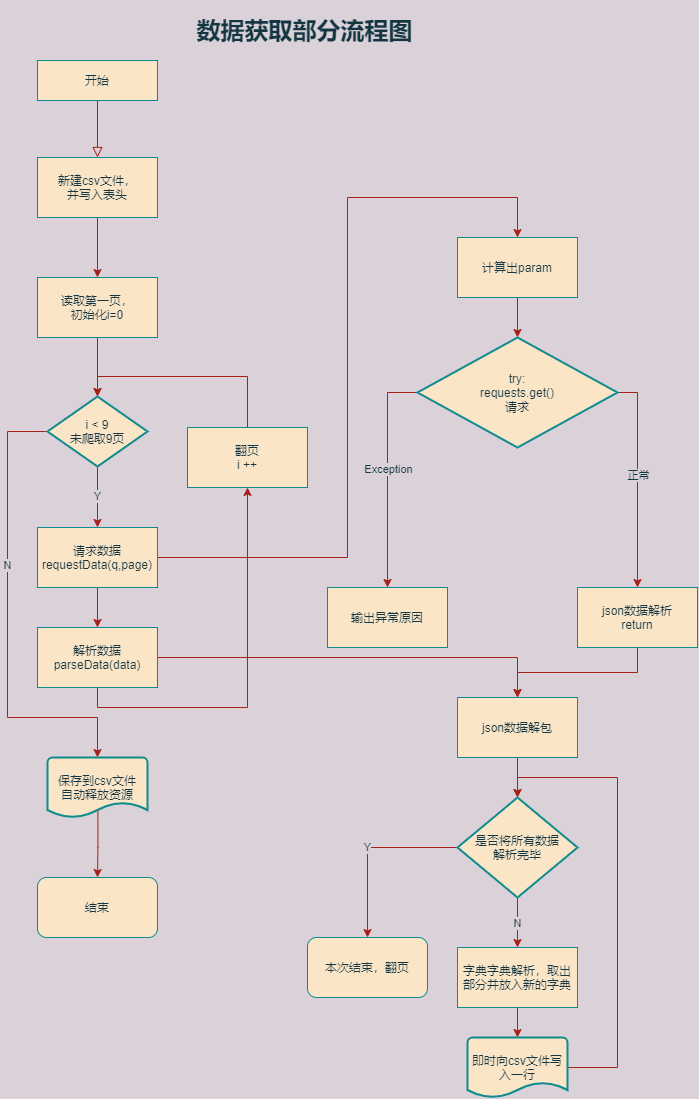

The diagram above was exported from draw.io. Its source (the exported page's mxGraphModel, read from the mxfile embedded in the PNG):
<mxGraphModel dx="1483" dy="927" grid="1" gridSize="10" guides="1" tooltips="1" connect="1" arrows="1" fold="1" page="1" pageScale="1" pageWidth="827" pageHeight="1169" background="#DAD2D8" math="0" shadow="0">
  <root>
    <mxCell id="WIyWlLk6GJQsqaUBKTNV-0" />
    <mxCell id="WIyWlLk6GJQsqaUBKTNV-1" parent="WIyWlLk6GJQsqaUBKTNV-0" />
    <mxCell id="WIyWlLk6GJQsqaUBKTNV-2" value="" style="html=1;jettySize=auto;orthogonalLoop=1;fontSize=11;endArrow=block;endFill=0;endSize=8;strokeWidth=1;shadow=0;labelBackgroundColor=none;edgeStyle=orthogonalEdgeStyle;entryX=0.5;entryY=0;entryDx=0;entryDy=0;rounded=0;strokeColor=#A8201A;fontColor=#143642;" parent="WIyWlLk6GJQsqaUBKTNV-1" source="WIyWlLk6GJQsqaUBKTNV-3" target="Wts47bd92snHH9T9Gmvu-5" edge="1">
      <mxGeometry relative="1" as="geometry">
        <mxPoint x="220" y="170" as="targetPoint" />
      </mxGeometry>
    </mxCell>
    <mxCell id="WIyWlLk6GJQsqaUBKTNV-3" value="开始" style="whiteSpace=wrap;html=1;fontSize=12;glass=0;strokeWidth=1;shadow=0;rounded=0;fillColor=#FAE5C7;strokeColor=#0F8B8D;fontColor=#143642;" parent="WIyWlLk6GJQsqaUBKTNV-1" vertex="1">
      <mxGeometry x="160" y="73" width="120" height="40" as="geometry" />
    </mxCell>
    <mxCell id="Wts47bd92snHH9T9Gmvu-9" style="edgeStyle=orthogonalEdgeStyle;orthogonalLoop=1;jettySize=auto;html=1;exitX=0.5;exitY=1;exitDx=0;exitDy=0;rounded=0;strokeColor=#A8201A;fontColor=#143642;labelBackgroundColor=#DAD2D8;" edge="1" parent="WIyWlLk6GJQsqaUBKTNV-1" source="Wts47bd92snHH9T9Gmvu-5" target="Wts47bd92snHH9T9Gmvu-6">
      <mxGeometry relative="1" as="geometry" />
    </mxCell>
    <mxCell id="Wts47bd92snHH9T9Gmvu-5" value="新建csv文件，&lt;br&gt;并写入表头" style="whiteSpace=wrap;html=1;rounded=0;fillColor=#FAE5C7;strokeColor=#0F8B8D;fontColor=#143642;" vertex="1" parent="WIyWlLk6GJQsqaUBKTNV-1">
      <mxGeometry x="160" y="170" width="120" height="60" as="geometry" />
    </mxCell>
    <mxCell id="Wts47bd92snHH9T9Gmvu-15" style="edgeStyle=orthogonalEdgeStyle;orthogonalLoop=1;jettySize=auto;html=1;exitX=0.5;exitY=1;exitDx=0;exitDy=0;rounded=0;strokeColor=#A8201A;fontColor=#143642;labelBackgroundColor=#DAD2D8;" edge="1" parent="WIyWlLk6GJQsqaUBKTNV-1" source="Wts47bd92snHH9T9Gmvu-6" target="Wts47bd92snHH9T9Gmvu-14">
      <mxGeometry relative="1" as="geometry" />
    </mxCell>
    <mxCell id="Wts47bd92snHH9T9Gmvu-6" value="读取第一页，&lt;br&gt;初始化i=0" style="whiteSpace=wrap;html=1;rounded=0;fillColor=#FAE5C7;strokeColor=#0F8B8D;fontColor=#143642;" vertex="1" parent="WIyWlLk6GJQsqaUBKTNV-1">
      <mxGeometry x="160" y="290" width="120" height="60" as="geometry" />
    </mxCell>
    <mxCell id="Wts47bd92snHH9T9Gmvu-12" style="edgeStyle=orthogonalEdgeStyle;orthogonalLoop=1;jettySize=auto;html=1;entryX=0.5;entryY=0;entryDx=0;entryDy=0;rounded=0;strokeColor=#A8201A;fontColor=#143642;labelBackgroundColor=#DAD2D8;" edge="1" parent="WIyWlLk6GJQsqaUBKTNV-1" source="Wts47bd92snHH9T9Gmvu-7" target="Wts47bd92snHH9T9Gmvu-8">
      <mxGeometry relative="1" as="geometry" />
    </mxCell>
    <mxCell id="Wts47bd92snHH9T9Gmvu-27" style="edgeStyle=orthogonalEdgeStyle;orthogonalLoop=1;jettySize=auto;html=1;exitX=1;exitY=0.5;exitDx=0;exitDy=0;entryX=0.5;entryY=0;entryDx=0;entryDy=0;rounded=0;strokeColor=#A8201A;fontColor=#143642;labelBackgroundColor=#DAD2D8;" edge="1" parent="WIyWlLk6GJQsqaUBKTNV-1" source="Wts47bd92snHH9T9Gmvu-7" target="Wts47bd92snHH9T9Gmvu-26">
      <mxGeometry relative="1" as="geometry">
        <Array as="points">
          <mxPoint x="470" y="570" />
          <mxPoint x="470" y="210" />
          <mxPoint x="640" y="210" />
        </Array>
      </mxGeometry>
    </mxCell>
    <mxCell id="Wts47bd92snHH9T9Gmvu-7" value="&lt;div&gt;请求数据&lt;/div&gt;&lt;div&gt;requestData(q,page)&lt;/div&gt;" style="whiteSpace=wrap;html=1;rounded=0;fillColor=#FAE5C7;strokeColor=#0F8B8D;fontColor=#143642;" vertex="1" parent="WIyWlLk6GJQsqaUBKTNV-1">
      <mxGeometry x="160" y="540" width="120" height="60" as="geometry" />
    </mxCell>
    <mxCell id="Wts47bd92snHH9T9Gmvu-19" style="edgeStyle=orthogonalEdgeStyle;orthogonalLoop=1;jettySize=auto;html=1;entryX=0.5;entryY=1;entryDx=0;entryDy=0;exitX=0.5;exitY=1;exitDx=0;exitDy=0;rounded=0;strokeColor=#A8201A;fontColor=#143642;labelBackgroundColor=#DAD2D8;" edge="1" parent="WIyWlLk6GJQsqaUBKTNV-1" source="Wts47bd92snHH9T9Gmvu-8" target="Wts47bd92snHH9T9Gmvu-18">
      <mxGeometry relative="1" as="geometry" />
    </mxCell>
    <mxCell id="Wts47bd92snHH9T9Gmvu-39" style="edgeStyle=orthogonalEdgeStyle;orthogonalLoop=1;jettySize=auto;html=1;exitX=1;exitY=0.5;exitDx=0;exitDy=0;rounded=0;strokeColor=#A8201A;fontColor=#143642;labelBackgroundColor=#DAD2D8;" edge="1" parent="WIyWlLk6GJQsqaUBKTNV-1" source="Wts47bd92snHH9T9Gmvu-8" target="Wts47bd92snHH9T9Gmvu-37">
      <mxGeometry relative="1" as="geometry" />
    </mxCell>
    <mxCell id="Wts47bd92snHH9T9Gmvu-8" value="&lt;div&gt;解析数据&lt;/div&gt;&lt;div&gt;parseData(data)&lt;/div&gt;" style="whiteSpace=wrap;html=1;rounded=0;fillColor=#FAE5C7;strokeColor=#0F8B8D;fontColor=#143642;" vertex="1" parent="WIyWlLk6GJQsqaUBKTNV-1">
      <mxGeometry x="160" y="640" width="120" height="60" as="geometry" />
    </mxCell>
    <mxCell id="Wts47bd92snHH9T9Gmvu-16" value="Y" style="edgeStyle=orthogonalEdgeStyle;orthogonalLoop=1;jettySize=auto;html=1;exitX=0.5;exitY=1;exitDx=0;exitDy=0;exitPerimeter=0;entryX=0.5;entryY=0;entryDx=0;entryDy=0;rounded=0;strokeColor=#A8201A;fontColor=#143642;labelBackgroundColor=#DAD2D8;" edge="1" parent="WIyWlLk6GJQsqaUBKTNV-1" source="Wts47bd92snHH9T9Gmvu-14" target="Wts47bd92snHH9T9Gmvu-7">
      <mxGeometry relative="1" as="geometry" />
    </mxCell>
    <mxCell id="Wts47bd92snHH9T9Gmvu-21" style="edgeStyle=orthogonalEdgeStyle;orthogonalLoop=1;jettySize=auto;html=1;exitX=0;exitY=0.5;exitDx=0;exitDy=0;exitPerimeter=0;entryX=0.5;entryY=0;entryDx=0;entryDy=0;rounded=0;strokeColor=#A8201A;fontColor=#143642;labelBackgroundColor=#DAD2D8;" edge="1" parent="WIyWlLk6GJQsqaUBKTNV-1" source="Wts47bd92snHH9T9Gmvu-14">
      <mxGeometry relative="1" as="geometry">
        <mxPoint x="220" y="770" as="targetPoint" />
        <Array as="points">
          <mxPoint x="130" y="444" />
          <mxPoint x="130" y="730" />
          <mxPoint x="220" y="730" />
        </Array>
      </mxGeometry>
    </mxCell>
    <mxCell id="Wts47bd92snHH9T9Gmvu-53" value="N" style="edgeLabel;html=1;align=center;verticalAlign=middle;resizable=0;points=[];rounded=0;fontColor=#143642;labelBackgroundColor=#DAD2D8;" vertex="1" connectable="0" parent="Wts47bd92snHH9T9Gmvu-21">
      <mxGeometry x="-0.243" y="-1" relative="1" as="geometry">
        <mxPoint as="offset" />
      </mxGeometry>
    </mxCell>
    <mxCell id="Wts47bd92snHH9T9Gmvu-14" value="i &amp;lt; 9&lt;br&gt;未爬取9页" style="strokeWidth=2;html=1;shape=mxgraph.flowchart.decision;whiteSpace=wrap;rounded=0;fillColor=#FAE5C7;strokeColor=#0F8B8D;fontColor=#143642;" vertex="1" parent="WIyWlLk6GJQsqaUBKTNV-1">
      <mxGeometry x="170" y="409" width="100" height="70" as="geometry" />
    </mxCell>
    <mxCell id="Wts47bd92snHH9T9Gmvu-20" style="edgeStyle=orthogonalEdgeStyle;orthogonalLoop=1;jettySize=auto;html=1;exitX=0.5;exitY=0;exitDx=0;exitDy=0;entryX=0.5;entryY=0;entryDx=0;entryDy=0;entryPerimeter=0;rounded=0;strokeColor=#A8201A;fontColor=#143642;labelBackgroundColor=#DAD2D8;" edge="1" parent="WIyWlLk6GJQsqaUBKTNV-1" source="Wts47bd92snHH9T9Gmvu-18" target="Wts47bd92snHH9T9Gmvu-14">
      <mxGeometry relative="1" as="geometry" />
    </mxCell>
    <mxCell id="Wts47bd92snHH9T9Gmvu-18" value="翻页&lt;br&gt;i ++" style="whiteSpace=wrap;html=1;rounded=0;fillColor=#FAE5C7;strokeColor=#0F8B8D;fontColor=#143642;" vertex="1" parent="WIyWlLk6GJQsqaUBKTNV-1">
      <mxGeometry x="310" y="440" width="120" height="60" as="geometry" />
    </mxCell>
    <mxCell id="Wts47bd92snHH9T9Gmvu-25" style="edgeStyle=orthogonalEdgeStyle;orthogonalLoop=1;jettySize=auto;html=1;exitX=0.504;exitY=0.873;exitDx=0;exitDy=0;exitPerimeter=0;rounded=0;strokeColor=#A8201A;fontColor=#143642;labelBackgroundColor=#DAD2D8;" edge="1" parent="WIyWlLk6GJQsqaUBKTNV-1" source="Wts47bd92snHH9T9Gmvu-23">
      <mxGeometry relative="1" as="geometry">
        <mxPoint x="220.0000000000001" y="890" as="targetPoint" />
      </mxGeometry>
    </mxCell>
    <mxCell id="Wts47bd92snHH9T9Gmvu-23" value="保存到csv文件&lt;br&gt;自动释放资源" style="strokeWidth=2;html=1;shape=mxgraph.flowchart.document2;whiteSpace=wrap;size=0.25;rounded=0;fillColor=#FAE5C7;strokeColor=#0F8B8D;fontColor=#143642;" vertex="1" parent="WIyWlLk6GJQsqaUBKTNV-1">
      <mxGeometry x="170" y="770" width="100" height="60" as="geometry" />
    </mxCell>
    <mxCell id="Wts47bd92snHH9T9Gmvu-33" style="edgeStyle=orthogonalEdgeStyle;orthogonalLoop=1;jettySize=auto;html=1;exitX=0.5;exitY=1;exitDx=0;exitDy=0;entryX=0.5;entryY=0;entryDx=0;entryDy=0;entryPerimeter=0;rounded=0;strokeColor=#A8201A;fontColor=#143642;labelBackgroundColor=#DAD2D8;" edge="1" parent="WIyWlLk6GJQsqaUBKTNV-1" source="Wts47bd92snHH9T9Gmvu-26" target="Wts47bd92snHH9T9Gmvu-29">
      <mxGeometry relative="1" as="geometry" />
    </mxCell>
    <mxCell id="Wts47bd92snHH9T9Gmvu-26" value="计算出param&lt;br&gt;" style="whiteSpace=wrap;html=1;rounded=0;fillColor=#FAE5C7;strokeColor=#0F8B8D;fontColor=#143642;" vertex="1" parent="WIyWlLk6GJQsqaUBKTNV-1">
      <mxGeometry x="580" y="250" width="120" height="60" as="geometry" />
    </mxCell>
    <mxCell id="Wts47bd92snHH9T9Gmvu-31" style="edgeStyle=orthogonalEdgeStyle;orthogonalLoop=1;jettySize=auto;html=1;exitX=0;exitY=0.5;exitDx=0;exitDy=0;exitPerimeter=0;entryX=0.5;entryY=0;entryDx=0;entryDy=0;rounded=0;strokeColor=#A8201A;fontColor=#143642;labelBackgroundColor=#DAD2D8;" edge="1" parent="WIyWlLk6GJQsqaUBKTNV-1" source="Wts47bd92snHH9T9Gmvu-29" target="Wts47bd92snHH9T9Gmvu-30">
      <mxGeometry relative="1" as="geometry">
        <Array as="points">
          <mxPoint x="510" y="405" />
          <mxPoint x="510" y="600" />
        </Array>
      </mxGeometry>
    </mxCell>
    <mxCell id="Wts47bd92snHH9T9Gmvu-32" value="Exception" style="edgeLabel;html=1;align=center;verticalAlign=middle;resizable=0;points=[];rounded=0;fontColor=#143642;labelBackgroundColor=#DAD2D8;" vertex="1" connectable="0" parent="Wts47bd92snHH9T9Gmvu-31">
      <mxGeometry x="-0.059" relative="1" as="geometry">
        <mxPoint y="1" as="offset" />
      </mxGeometry>
    </mxCell>
    <mxCell id="Wts47bd92snHH9T9Gmvu-35" style="edgeStyle=orthogonalEdgeStyle;orthogonalLoop=1;jettySize=auto;html=1;exitX=1;exitY=0.5;exitDx=0;exitDy=0;exitPerimeter=0;rounded=0;strokeColor=#A8201A;fontColor=#143642;labelBackgroundColor=#DAD2D8;" edge="1" parent="WIyWlLk6GJQsqaUBKTNV-1" source="Wts47bd92snHH9T9Gmvu-29" target="Wts47bd92snHH9T9Gmvu-34">
      <mxGeometry relative="1" as="geometry" />
    </mxCell>
    <mxCell id="Wts47bd92snHH9T9Gmvu-36" value="正常" style="edgeLabel;html=1;align=center;verticalAlign=middle;resizable=0;points=[];rounded=0;fontColor=#143642;labelBackgroundColor=#DAD2D8;" vertex="1" connectable="0" parent="Wts47bd92snHH9T9Gmvu-35">
      <mxGeometry x="-0.0512" relative="1" as="geometry">
        <mxPoint y="1" as="offset" />
      </mxGeometry>
    </mxCell>
    <mxCell id="Wts47bd92snHH9T9Gmvu-29" value="try:&lt;br&gt;requests.get()&lt;br&gt;请求" style="strokeWidth=2;html=1;shape=mxgraph.flowchart.decision;whiteSpace=wrap;rounded=0;fillColor=#FAE5C7;strokeColor=#0F8B8D;fontColor=#143642;" vertex="1" parent="WIyWlLk6GJQsqaUBKTNV-1">
      <mxGeometry x="540" y="350" width="200" height="110" as="geometry" />
    </mxCell>
    <mxCell id="Wts47bd92snHH9T9Gmvu-30" value="输出异常原因" style="whiteSpace=wrap;html=1;rounded=0;fillColor=#FAE5C7;strokeColor=#0F8B8D;fontColor=#143642;" vertex="1" parent="WIyWlLk6GJQsqaUBKTNV-1">
      <mxGeometry x="450" y="600" width="120" height="60" as="geometry" />
    </mxCell>
    <mxCell id="Wts47bd92snHH9T9Gmvu-38" style="edgeStyle=orthogonalEdgeStyle;orthogonalLoop=1;jettySize=auto;html=1;exitX=0.5;exitY=1;exitDx=0;exitDy=0;entryX=0.5;entryY=0;entryDx=0;entryDy=0;rounded=0;strokeColor=#A8201A;fontColor=#143642;labelBackgroundColor=#DAD2D8;" edge="1" parent="WIyWlLk6GJQsqaUBKTNV-1" source="Wts47bd92snHH9T9Gmvu-34" target="Wts47bd92snHH9T9Gmvu-37">
      <mxGeometry relative="1" as="geometry" />
    </mxCell>
    <mxCell id="Wts47bd92snHH9T9Gmvu-34" value="json数据解析&lt;br&gt;return" style="whiteSpace=wrap;html=1;rounded=0;fillColor=#FAE5C7;strokeColor=#0F8B8D;fontColor=#143642;" vertex="1" parent="WIyWlLk6GJQsqaUBKTNV-1">
      <mxGeometry x="700" y="600" width="120" height="60" as="geometry" />
    </mxCell>
    <mxCell id="Wts47bd92snHH9T9Gmvu-51" style="edgeStyle=orthogonalEdgeStyle;orthogonalLoop=1;jettySize=auto;html=1;exitX=0.5;exitY=1;exitDx=0;exitDy=0;entryX=0.5;entryY=0;entryDx=0;entryDy=0;entryPerimeter=0;rounded=0;strokeColor=#A8201A;fontColor=#143642;labelBackgroundColor=#DAD2D8;" edge="1" parent="WIyWlLk6GJQsqaUBKTNV-1" source="Wts47bd92snHH9T9Gmvu-37" target="Wts47bd92snHH9T9Gmvu-46">
      <mxGeometry relative="1" as="geometry" />
    </mxCell>
    <mxCell id="Wts47bd92snHH9T9Gmvu-37" value="json数据解包" style="whiteSpace=wrap;html=1;rounded=0;fillColor=#FAE5C7;strokeColor=#0F8B8D;fontColor=#143642;" vertex="1" parent="WIyWlLk6GJQsqaUBKTNV-1">
      <mxGeometry x="580" y="710" width="120" height="60" as="geometry" />
    </mxCell>
    <mxCell id="Wts47bd92snHH9T9Gmvu-45" style="edgeStyle=orthogonalEdgeStyle;orthogonalLoop=1;jettySize=auto;html=1;exitX=0.5;exitY=1;exitDx=0;exitDy=0;entryX=0.5;entryY=0;entryDx=0;entryDy=0;entryPerimeter=0;rounded=0;strokeColor=#A8201A;fontColor=#143642;labelBackgroundColor=#DAD2D8;" edge="1" parent="WIyWlLk6GJQsqaUBKTNV-1" source="Wts47bd92snHH9T9Gmvu-43" target="Wts47bd92snHH9T9Gmvu-44">
      <mxGeometry relative="1" as="geometry" />
    </mxCell>
    <mxCell id="Wts47bd92snHH9T9Gmvu-43" value="字典字典解析，取出部分并放入新的字典" style="whiteSpace=wrap;html=1;rounded=0;fillColor=#FAE5C7;strokeColor=#0F8B8D;fontColor=#143642;" vertex="1" parent="WIyWlLk6GJQsqaUBKTNV-1">
      <mxGeometry x="580" y="960" width="120" height="60" as="geometry" />
    </mxCell>
    <mxCell id="Wts47bd92snHH9T9Gmvu-54" style="edgeStyle=orthogonalEdgeStyle;orthogonalLoop=1;jettySize=auto;html=1;entryX=0.5;entryY=0;entryDx=0;entryDy=0;entryPerimeter=0;rounded=0;strokeColor=#A8201A;fontColor=#143642;labelBackgroundColor=#DAD2D8;" edge="1" parent="WIyWlLk6GJQsqaUBKTNV-1" source="Wts47bd92snHH9T9Gmvu-44" target="Wts47bd92snHH9T9Gmvu-46">
      <mxGeometry relative="1" as="geometry">
        <Array as="points">
          <mxPoint x="740" y="1080" />
          <mxPoint x="740" y="790" />
          <mxPoint x="640" y="790" />
        </Array>
      </mxGeometry>
    </mxCell>
    <mxCell id="Wts47bd92snHH9T9Gmvu-44" value="即时向csv文件写入一行" style="strokeWidth=2;html=1;shape=mxgraph.flowchart.document2;whiteSpace=wrap;size=0.25;rounded=0;fillColor=#FAE5C7;strokeColor=#0F8B8D;fontColor=#143642;" vertex="1" parent="WIyWlLk6GJQsqaUBKTNV-1">
      <mxGeometry x="590" y="1050" width="100" height="60" as="geometry" />
    </mxCell>
    <mxCell id="Wts47bd92snHH9T9Gmvu-52" value="N" style="edgeStyle=orthogonalEdgeStyle;orthogonalLoop=1;jettySize=auto;html=1;exitX=0.5;exitY=1;exitDx=0;exitDy=0;exitPerimeter=0;entryX=0.5;entryY=0;entryDx=0;entryDy=0;rounded=0;strokeColor=#A8201A;fontColor=#143642;labelBackgroundColor=#DAD2D8;" edge="1" parent="WIyWlLk6GJQsqaUBKTNV-1" source="Wts47bd92snHH9T9Gmvu-46" target="Wts47bd92snHH9T9Gmvu-43">
      <mxGeometry relative="1" as="geometry" />
    </mxCell>
    <mxCell id="Wts47bd92snHH9T9Gmvu-55" value="Y" style="edgeStyle=orthogonalEdgeStyle;orthogonalLoop=1;jettySize=auto;html=1;exitX=0;exitY=0.5;exitDx=0;exitDy=0;exitPerimeter=0;rounded=0;strokeColor=#A8201A;fontColor=#143642;labelBackgroundColor=#DAD2D8;" edge="1" parent="WIyWlLk6GJQsqaUBKTNV-1" source="Wts47bd92snHH9T9Gmvu-46">
      <mxGeometry relative="1" as="geometry">
        <mxPoint x="490" y="950" as="targetPoint" />
      </mxGeometry>
    </mxCell>
    <mxCell id="Wts47bd92snHH9T9Gmvu-46" value="是否将所有数据&lt;br&gt;解析完毕" style="strokeWidth=2;html=1;shape=mxgraph.flowchart.decision;whiteSpace=wrap;rounded=0;fillColor=#FAE5C7;strokeColor=#0F8B8D;fontColor=#143642;" vertex="1" parent="WIyWlLk6GJQsqaUBKTNV-1">
      <mxGeometry x="580" y="810" width="120" height="100" as="geometry" />
    </mxCell>
    <mxCell id="Wts47bd92snHH9T9Gmvu-58" value="&lt;span&gt;结束&lt;/span&gt;" style="rounded=1;whiteSpace=wrap;html=1;fillColor=#FAE5C7;strokeColor=#0F8B8D;fontColor=#143642;" vertex="1" parent="WIyWlLk6GJQsqaUBKTNV-1">
      <mxGeometry x="160" y="890" width="120" height="60" as="geometry" />
    </mxCell>
    <mxCell id="Wts47bd92snHH9T9Gmvu-59" value="&lt;span&gt;本次结束，翻页&lt;/span&gt;" style="rounded=1;whiteSpace=wrap;html=1;fillColor=#FAE5C7;strokeColor=#0F8B8D;fontColor=#143642;" vertex="1" parent="WIyWlLk6GJQsqaUBKTNV-1">
      <mxGeometry x="430" y="950" width="120" height="60" as="geometry" />
    </mxCell>
    <mxCell id="Wts47bd92snHH9T9Gmvu-60" value="数据获取部分流程图" style="text;strokeColor=none;fillColor=none;html=1;fontSize=24;fontStyle=1;verticalAlign=middle;align=center;rounded=0;sketch=0;fontColor=#143642;" vertex="1" parent="WIyWlLk6GJQsqaUBKTNV-1">
      <mxGeometry x="302" y="13" width="250" height="60" as="geometry" />
    </mxCell>
  </root>
</mxGraphModel>